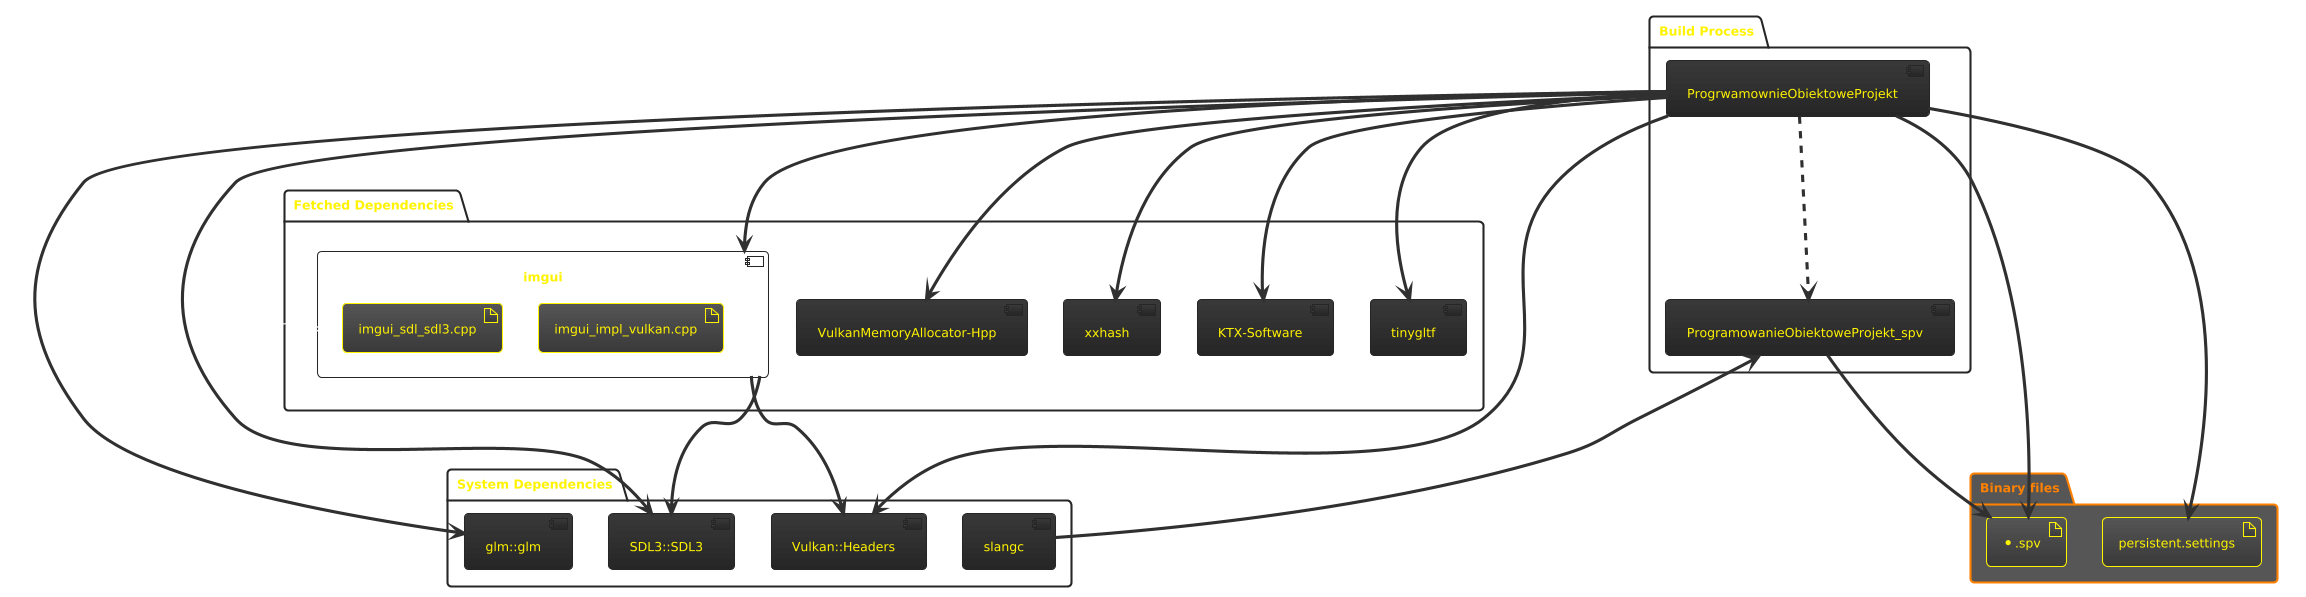

The diagram above was rendered by PlantUML. Its source (embedded in the PNG):
@startuml
!theme black-knight

package "System Dependencies" {
    [Vulkan::Headers] as vulkan 
    [SDL3::SDL3] as sdl3 
    [glm::glm] as glm 
    [slangc] as slangc
}

package "Fetched Dependencies" {
    [VulkanMemoryAllocator-Hpp] as vma 
    [xxhash] as xxhash 
    [KTX-Software] as ktx 
    [tinygltf] as tinygltf 

    component "imgui" as imgui {
        artifact "imgui_sdl_sdl3.cpp"
        artifact "imgui_impl_vulkan.cpp"
    }
}

package "Build Process" {
    component "ProgramowanieObiektoweProjekt_spv" as shader_target
    component "ProgrwamownieObiektoweProjekt" as main_target
}

folder "Binary files" {
    artifact "*.spv" as spv_files 
    artifact "persistent.settings" as settings_copy
}

slangc --> shader_target : executes commands
shader_target --> spv_files : compile files

imgui --> sdl3 : PRIVATE link 
imgui --> vulkan : PRIVATE link 

main_target ..> shader_target : add_dependencies
main_target --> spv_files : loads at runtime

main_target --> vulkan : PRIVATE link 
main_target --> sdl3 : PRIVATE link 
main_target --> ktx : PRIVATE link 
main_target --> vma : PRIVATE link 
main_target --> xxhash : PRIVATE link 
main_target --> imgui : PRIVATE link 
main_target --> glm : PRIVATE link 
main_target --> tinygltf : PRIVATE link 

main_target --> settings_copy : POST_BUILD

@enduml